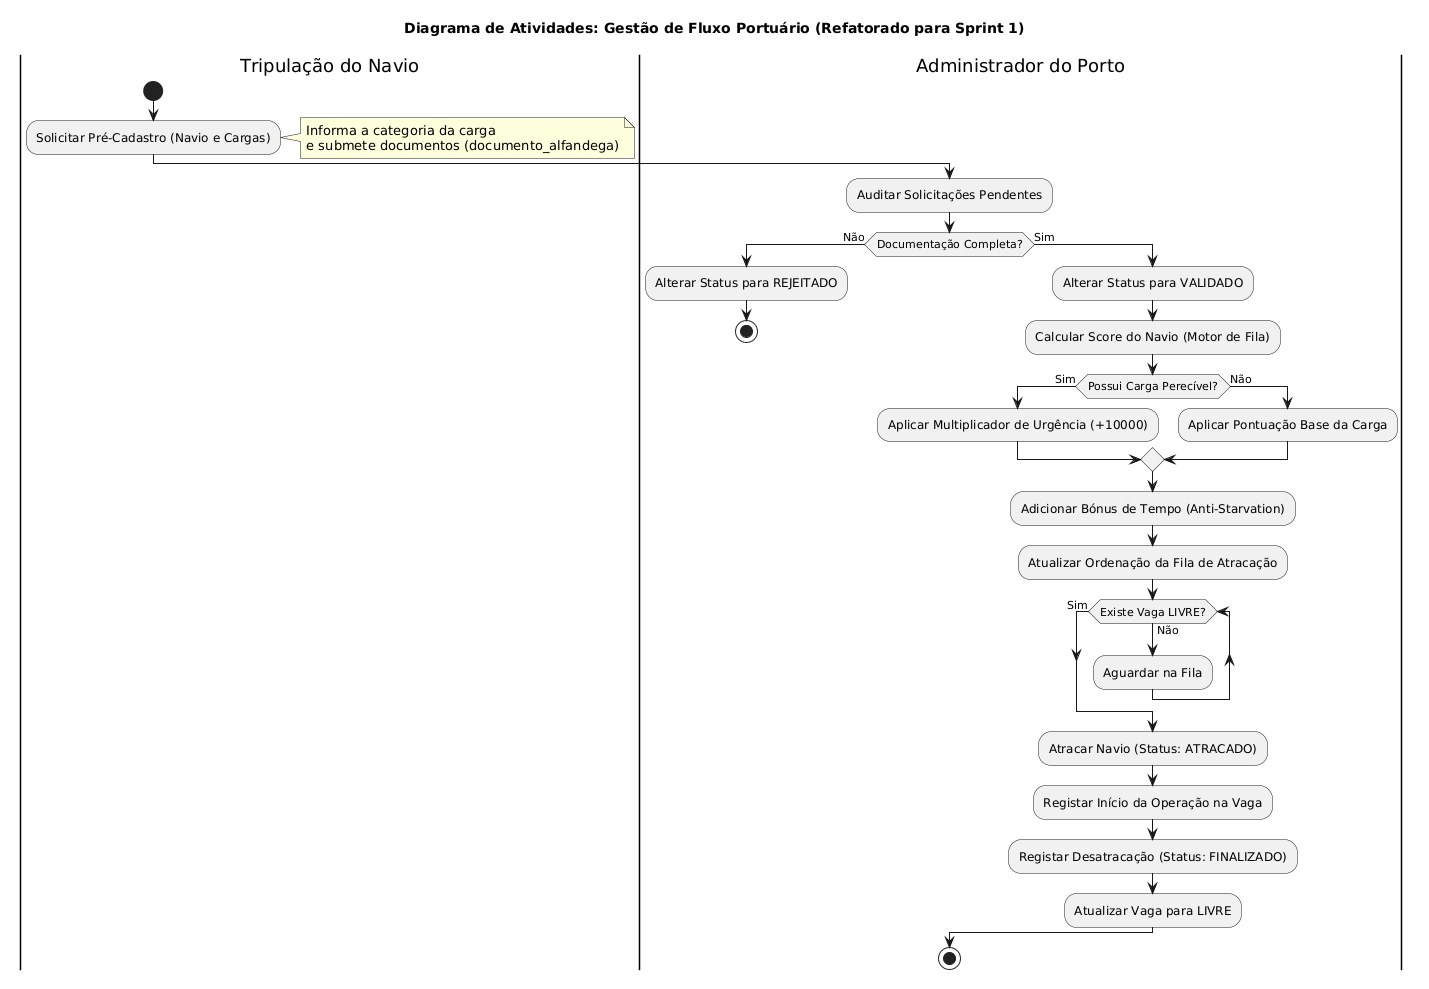

The diagram above was rendered by PlantUML. Its source (embedded in the PNG):
@startuml
title Diagrama de Atividades: Gestão de Fluxo Portuário (Refatorado para Sprint 1)

|Tripulação do Navio|
start
:Solicitar Pré-Cadastro (Navio e Cargas);
note right: Informa a categoria da carga\ne submete documentos (documento_alfandega)

|Administrador do Porto|
:Auditar Solicitações Pendentes;

if (Documentação Completa?) then (Não)
  :Alterar Status para REJEITADO;
  stop
else (Sim)
  :Alterar Status para VALIDADO;
  
  :Calcular Score do Navio (Motor de Fila);
  
  if (Possui Carga Perecível?) then (Sim)
    :Aplicar Multiplicador de Urgência (+10000);
  else (Não)
    :Aplicar Pontuação Base da Carga;
  endif
  
  :Adicionar Bónus de Tempo (Anti-Starvation);
  :Atualizar Ordenação da Fila de Atracação;

  while (Existe Vaga LIVRE?) is (Não)
    :Aguardar na Fila;
  endwhile (Sim)

  :Atracar Navio (Status: ATRACADO);
  :Registar Início da Operação na Vaga;

  :Registar Desatracação (Status: FINALIZADO);
  :Atualizar Vaga para LIVRE;
endif

stop
@enduml